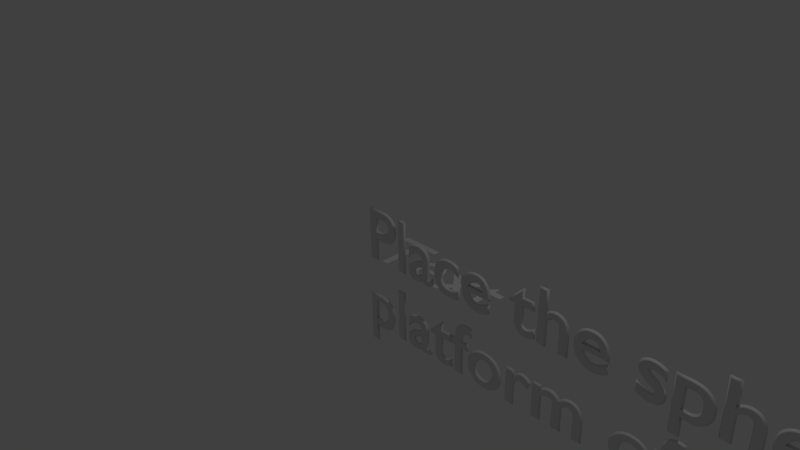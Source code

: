 # Source: rorPlacardA.blend  (saved by Blender 2.79.0; exported with 4.5.12 LTS)
import bpy
from mathutils import Matrix  # noqa: F401  (used for matrix-valued properties, if any)

bpy.ops.wm.read_factory_settings(use_empty=True)
scene = bpy.context.scene
scene.name = 'Scene'

# ---- collections
col_collection_1 = bpy.data.collections.new('Collection 1'); scene.collection.children.link(col_collection_1)

# ---- world
world_world = bpy.data.worlds.new('World'); scene.world = world_world
world_world.color = (0.05088, 0.05088, 0.05088)
world_world.use_sun_shadow = False
world_world.sun_shadow_jitter_overblur = 0.0
world_world.cycles.sampling_method = 'MANUAL'

# ---- cameras
cam_camera = bpy.data.cameras.new('Camera')
cam_camera.clip_end = 100.0
cam_camera.lens = 35.0
cam_camera.sensor_width = 32.0
cam_camera.sensor_height = 18.0
cam_camera.ortho_scale = 7.314
cam_camera.dof.focus_distance = 0.0
cam_camera.dof.aperture_fstop = 128.0

# ---- lights
light_lamp = bpy.data.lights.new('Lamp', 'POINT')
light_lamp.transmission_factor = 0.0
light_lamp.cutoff_distance = 30.0
light_lamp.energy = 100.0
light_lamp.shadow_buffer_clip_start = 1.001
light_lamp.shadow_soft_size = 0.1
light_lamp.shadow_maximum_resolution = 0.006
light_lamp.use_absolute_resolution = True

# ---- curves / text
txt_text_001 = bpy.data.curves.new('Text.001', 'FONT')
txt_text_001.dimensions = '2D'
txt_text_001.body = 'Place the sphere on the respective \nplatform of your choice'
txt_text_001.use_path_clamp = True
txt_text_001.bevel_resolution = 0
txt_text_001.bevel_depth = 0.021
txt_text_001.resolution_u = 20
txt_text = bpy.data.curves.new('Text', 'FONT')
txt_text.dimensions = '2D'
txt_text.body = 'Text'
txt_text.use_path_clamp = True
txt_text.bevel_resolution = 0

# ---- objects
ob_text_001 = bpy.data.objects.new('Text.001', txt_text_001)
ob_text = bpy.data.objects.new('Text', txt_text)
ob_lamp = bpy.data.objects.new('Lamp', light_lamp)
ob_camera = bpy.data.objects.new('Camera', cam_camera)

# ---- transforms, parenting, visibility, modifiers, constraints
ob_text_001.location = (0.0, 0.0, 0.0)
ob_text_001.rotation_euler = (1.59, -0.0, 0.0)
ob_text_001.lineart.crease_threshold = 0.0
ob_text.location = (0.0, 0.0, 0.0)
ob_text.lineart.crease_threshold = 0.0
ob_lamp.location = (4.076, 1.005, 5.904)
ob_lamp.rotation_euler = (0.6503, 0.05522, 1.866)
ob_lamp.lock_rotations_4d = False
ob_lamp.empty_display_type = 'ARROWS'
ob_lamp.color = (0.0, 0.0, 0.0, 0.0)
ob_lamp.lineart.crease_threshold = 0.0
ob_camera.location = (7.481, -6.508, 5.344)
ob_camera.rotation_euler = (1.109, 0.0, 0.8149)
ob_camera.lock_rotations_4d = False
ob_camera.empty_display_type = 'ARROWS'
ob_camera.color = (0.0, 0.0, 0.0, 0.0)
ob_camera.display_type = 'WIRE'
ob_camera.lineart.crease_threshold = 0.0

# ---- collection membership
col_collection_1.objects.link(ob_text_001)
col_collection_1.objects.link(ob_text)
col_collection_1.objects.link(ob_lamp)
col_collection_1.objects.link(ob_camera)

# ---- scene / render settings (as saved in the file)
scene.camera = ob_camera
scene.frame_start = 1; scene.frame_end = 250; scene.frame_set(1)
scene.render.engine = 'BLENDER_EEVEE_NEXT'
scene.render.resolution_percentage = 50
scene.render.dither_intensity = 0.0
scene.cycles.use_denoising = False
scene.cycles.samples = 128
scene.cycles.sampling_pattern = 'TABULATED_SOBOL'
scene.cycles.use_adaptive_sampling = False
scene.cycles.use_light_tree = False
scene.cycles.blur_glossy = 0.0
scene.cycles.sample_clamp_indirect = 0.0
scene.view_settings.view_transform = 'Standard'
bpy.context.view_layer.update()
